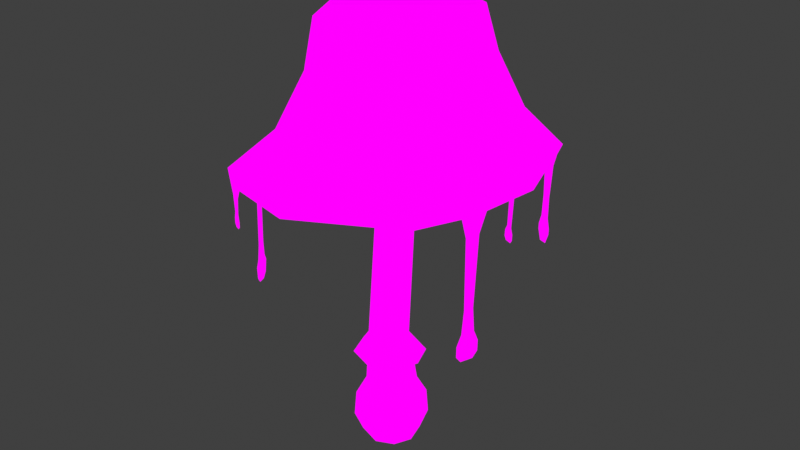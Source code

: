 # Source: Ink1_InkCap.blend  (saved by Blender 4.1.24; exported with 4.5.12 LTS)
import bpy
from mathutils import Matrix  # noqa: F401  (used for matrix-valued properties, if any)

bpy.ops.wm.read_factory_settings(use_empty=True)
scene = bpy.context.scene
scene.name = 'Scene'

# ---- collections
col_collection = bpy.data.collections.new('Collection'); scene.collection.children.link(col_collection)

# ---- images (referenced by path relative to the original .blend; pixels are not part of the script)
import os
ASSET_DIR = os.environ.get("B2B_ASSET_DIR", "")  # directory of the original .blend (textures are referenced by path, not embedded)
HERE = os.path.dirname(os.path.abspath(__file__))  # packed textures are extracted next to this script under _unpacked/

def load_image(name, relpath, width, height, colorspace="sRGB"):
    """Load a texture the original file referenced (path relative to the .blend, or extracted next to this script)."""
    p = next((c for c in (os.path.join(HERE, relpath), os.path.join(ASSET_DIR, relpath)) if relpath and os.path.exists(c)), "")
    if p:
        img = bpy.data.images.load(p, check_existing=True)
        img.name = name
    else:  # same state as the original file: an image datablock whose file is absent (Cycles renders it pink)
        img = bpy.data.images.new(name, width, height)
        img.source = "FILE"
        img.filepath = "//" + (relpath or name)
    img.colorspace_settings.name = colorspace
    return img
img_mushroom_textures_png = load_image('Mushroom Textures.PNG', 'Mushroom Textures.PNG', 1024, 1024, 'sRGB')

# ---- materials (node trees are filled in below, after node groups)
mat_material = bpy.data.materials.new('Material')
mat_material.alpha_threshold = 0.0
mat_material.use_transparent_shadow = False
mat_material.roughness = 0.5
mat_material.line_color = (0.0, 0.0, 0.0, 1.0)

# ---- material node trees
mat_material.use_nodes = True; mat_material.node_tree.nodes.clear()
_N = mat_material.node_tree.nodes; _L = mat_material.node_tree.links
n0 = _N.new('ShaderNodeOutputMaterial'); n0.name = 'Material Output'; n0.location = (300, 300)
n1 = _N.new('ShaderNodeTexImage'); n1.name = 'Image Texture'; n1.location = (-78, 342)
n1.image = img_mushroom_textures_png
_L.new(n1.outputs[0], n0.inputs[0])
n0.is_active_output = True

# ---- world
world_world = bpy.data.worlds.new('World'); scene.world = world_world
world_world.use_nodes = True; world_world.node_tree.nodes.clear()
_N = world_world.node_tree.nodes; _L = world_world.node_tree.links
n0 = _N.new('ShaderNodeOutputWorld'); n0.name = 'World Output'; n0.location = (300, 300)
n1 = _N.new('ShaderNodeBackground'); n1.name = 'Background'; n1.location = (10, 300)
n1.inputs[0].default_value = (0.05088, 0.05088, 0.05088, 1.0)
_L.new(n1.outputs[0], n0.inputs[0])
n0.is_active_output = True
world_world.color = (0.05088, 0.05088, 0.05088)
world_world.use_sun_shadow = False
world_world.sun_shadow_jitter_overblur = 0.0

# ---- meshes
me_cube = bpy.data.meshes.new('Cube')
me_cube.from_pydata([(0.4915, 0.2957, 0.4344), (0.3756, 0.2724, -0.3999), (0.4915, -0.587, 0.4371), (0.3756, -0.4798, -0.3986), (-0.4278, 0.2946, 0.4459), (-0.3744, 0.2715, -0.3963), (-0.4278, -0.5889, 0.4487), (-0.3744, -0.4808, -0.395), (-0.06464, 0.2443, 1.65), (-0.1361, -0.1859, 3.703), (-0.1361, 0.5011, 3.718), (0.1886, 0.151, 3.732), (-0.4545, -0.1007, -0.4677), (-0.001933, 0.3577, -0.4705), (0.4918, 0.3495, -0.04798), (-0.4702, -0.5992, -0.03863), (0.4918, -0.5971, -0.04611), (-0.4702, 0.3477, -0.04053), (0.02847, -0.7554, 0.4439), (0.6714, -0.1445, 0.4336), (-0.001933, -0.5589, -0.469), (-0.5957, -0.147, 0.4498), (0.02847, 0.4593, 0.4401), (0.4564, -0.09956, -0.4716), (-0.4615, 0.1595, 3.695), (0.1026, -0.0994, 3.718), (0.1026, 0.4052, 3.729), (-0.3746, 0.4111, 3.703), (-0.2871, -0.4641, 0.7619), (-0.2871, 0.1611, 0.7594), (0.374, 0.1613, 0.7484), (0.374, -0.4632, 0.7508), (-0.4037, -0.1513, 0.7648), (0.007486, -0.7772, -0.04895), (-0.6477, -0.1255, -0.04512), (-0.002181, -0.09308, -0.6208), (0.6773, -0.1226, -0.05548), (0.007486, 0.5257, -0.05155), (-0.3746, -0.09278, 3.691), (0.4992, -0.1503, 0.7496), (0.04134, 0.2734, 0.7558), (0.04134, -0.5779, 0.7591), (-0.06464, -0.4444, 1.654), (-0.32, -0.3506, 1.656), (-0.32, 0.1549, 1.653), (-0.4122, -0.09678, 1.658), (0.1933, 0.1512, 1.644), (0.1933, -0.3544, 1.647), (0.2874, -0.1019, 1.645), (-1.4, -1.355, 5.531), (-1.4, 1.55, 5.616), (1.498, -1.397, 5.757), (1.498, 1.502, 5.826), (-0.885, -0.9011, 7.434), (-0.885, 0.9583, 7.477), (1.061, -0.9064, 7.559), (1.061, 0.9457, 7.594), (-1.939, -1.921, 4.928), (-1.92, 0.07833, 5.547), (-1.939, 2.047, 4.984), (0.0135, 2.125, 5.676), (1.958, 2.012, 5.121), (2.084, -0.002839, 5.932), (1.958, -1.953, 5.07), (0.0135, -1.878, 5.55), (-1.089, 0.01662, 7.628), (0.06941, 1.16, 7.707), (1.289, 0.005783, 7.781), (0.06941, -1.101, 7.659), (1.215, 1.103, 6.817), (1.215, -1.035, 6.76), (-1.009, -1.009, 6.552), (-1.009, 1.142, 6.624), (-2.672, 0.03612, 4.905), (-0.001428, 2.846, 5.013), (2.734, -0.04209, 5.255), (-0.001428, -2.652, 4.904), (1.674, 0.003009, 6.894), (0.07389, 0.01094, 8.086), (-1.405, 0.05398, 6.582), (0.07881, -1.405, 6.617), (0.07881, 1.557, 6.715), (0.1052, -0.213, 6.129), (0.1052, 0.4683, 6.158), (0.4641, 0.1122, 6.202), (-0.2471, 0.1357, 6.095), (0.3676, -0.1328, 6.174), (0.3676, 0.367, 6.194), (-0.1543, 0.3845, 6.116), (-0.1543, -0.1159, 6.094), (1.32, -1.219, 5.474), (-0.0007707, -1.648, 5.267), (1.84, 0.02912, 5.627), (1.32, 1.374, 5.542), (-0.0007706, 1.935, 5.386), (-1.261, 1.421, 5.33), (-1.729, 0.1083, 5.26), (-1.261, -1.174, 5.247), (2.275, -1.195, 5.062), (2.437, -0.8017, 5.106), (2.286, -1.098, 4.718), (2.373, -0.8814, 4.74), (2.266, -1.06, 3.446), (2.324, -0.9039, 3.454), (2.256, -1.1, 3.027), (2.338, -0.8805, 3.036), (2.229, -1.179, 2.832), (2.367, -0.8113, 2.844), (2.23, -1.185, 2.641), (2.367, -0.8163, 2.651), (2.26, -1.107, 2.533), (2.337, -0.9008, 2.538), (1.833, 2.062, 4.887), (1.453, 2.242, 4.86), (1.755, 2.095, 4.643), (1.517, 2.207, 4.627), (1.712, 2.1, 4.022), (1.548, 2.176, 4.012), (1.721, 2.084, 3.63), (1.539, 2.166, 3.62), (1.775, 2.053, 3.452), (1.485, 2.182, 3.436), (1.775, 2.049, 3.341), (1.486, 2.177, 3.326), (1.704, 2.073, 3.147), (1.558, 2.136, 3.139), (0.4437, 2.685, 4.79), (0.8598, 2.513, 4.783), (0.5557, 2.63, 4.426), (0.7408, 2.554, 4.422), (0.5792, 2.562, 3.303), (0.7138, 2.508, 3.297), (0.588, 2.532, 2.954), (0.7097, 2.484, 2.947), (0.5386, 2.543, 2.85), (0.7611, 2.455, 2.838), (0.5397, 2.533, 2.725), (0.7622, 2.445, 2.713), (0.5836, 2.511, 2.656), (0.7193, 2.457, 2.649), (-2.191, -1.264, 4.703), (-2.441, -0.6009, 4.694), (-2.274, -1.05, 4.56), (-2.365, -0.8088, 4.556), (-2.296, -1.011, 3.832), (-2.361, -0.8392, 3.829), (-2.291, -1.04, 3.015), (-2.356, -0.8674, 3.012), (-2.275, -1.087, 2.738), (-2.363, -0.8501, 2.735), (-2.251, -1.151, 2.61), (-2.382, -0.8002, 2.605), (-2.258, -1.136, 2.379), (-2.368, -0.841, 2.375), (-2.286, -1.064, 2.277), (-2.338, -0.9242, 2.275), (-1.786, -2.012, 4.74), (-1.444, -2.138, 4.736), (-1.719, -2.036, 4.562), (-1.533, -2.104, 4.559), (-1.69, -2.044, 4.263), (-1.569, -2.089, 4.261), (-1.722, -2.033, 4.133), (-1.539, -2.101, 4.13), (-1.723, -2.033, 4.04), (-1.54, -2.102, 4.037), (-1.677, -2.051, 3.983), (-1.587, -2.085, 3.982), (-0.02113, 0.4928, 1.294), (-0.02113, -0.7459, 1.3), (-0.4845, -0.5775, 1.304), (-0.4845, 0.3315, 1.3), (-0.6503, -0.1214, 1.308), (0.4493, 0.3273, 1.284), (0.4493, -0.5811, 1.288), (0.6244, -0.1266, 1.286)], [], [(4, 21, 32, 29), (21, 6, 28, 32), (32, 28, 43, 45), (29, 32, 45, 44), (3, 16, 33, 20), (16, 2, 18, 33), (33, 18, 6, 15), (20, 33, 15, 7), (7, 15, 34, 12), (15, 6, 21, 34), (34, 21, 4, 17), (12, 34, 17, 5), (5, 13, 35, 12), (13, 1, 23, 35), (35, 23, 3, 20), (12, 35, 20, 7), (1, 14, 36, 23), (14, 0, 19, 36), (36, 19, 2, 16), (23, 36, 16, 3), (5, 17, 37, 13), (17, 4, 22, 37), (37, 22, 0, 14), (13, 37, 14, 1), (39, 30, 46, 48), (31, 39, 48, 47), (8, 44, 27, 10), (46, 8, 10, 26), (2, 19, 39, 31), (19, 0, 30, 39), (42, 47, 25, 9), (43, 42, 9, 38), (0, 22, 40, 30), (22, 4, 29, 40), (45, 43, 38, 24), (44, 45, 24, 27), (6, 18, 41, 28), (18, 2, 31, 41), (48, 46, 26, 11), (47, 48, 11, 25), (28, 41, 42, 43), (41, 31, 47, 42), (30, 40, 8, 46), (40, 29, 44, 8), (57, 49, 58, 73), (73, 58, 50, 59), (59, 50, 60, 74), (74, 60, 52, 61), (61, 52, 62, 75), (75, 62, 51, 63), (63, 51, 64, 76), (76, 64, 49, 57), (51, 62, 77, 70), (62, 52, 69, 77), (77, 69, 56, 67), (70, 77, 67, 55), (56, 66, 78, 67), (66, 54, 65, 78), (78, 65, 53, 68), (67, 78, 68, 55), (50, 58, 79, 72), (58, 49, 71, 79), (79, 71, 53, 65), (72, 79, 65, 54), (49, 64, 80, 71), (64, 51, 70, 80), (80, 70, 55, 68), (71, 80, 68, 53), (52, 60, 81, 69), (60, 50, 72, 81), (81, 72, 54, 66), (69, 81, 66, 56), (10, 27, 88, 83), (38, 9, 82, 89), (9, 25, 86, 82), (24, 38, 89, 85), (25, 11, 84, 86), (26, 10, 83, 87), (27, 24, 85, 88), (11, 26, 87, 84), (91, 82, 86, 90), (92, 90, 86, 84), (92, 84, 87, 93), (94, 93, 87, 83), (94, 83, 88, 95), (96, 95, 88, 85), (96, 85, 89, 97), (91, 97, 89, 82), (76, 57, 97, 91), (73, 96, 97, 57), (73, 59, 95, 96), (74, 94, 95, 59), (74, 61, 93, 94), (75, 92, 93, 61), (75, 63, 90, 92), (76, 91, 90, 63), (63, 75, 99, 98), (98, 99, 101, 100), (100, 101, 103, 102), (102, 103, 105, 104), (104, 105, 107, 106), (106, 107, 109, 108), (108, 109, 111, 110), (61, 74, 113, 112), (112, 113, 115, 114), (114, 115, 117, 116), (116, 117, 119, 118), (118, 119, 121, 120), (120, 121, 123, 122), (122, 123, 125, 124), (113, 74, 126, 127), (127, 126, 128, 129), (129, 128, 130, 131), (131, 130, 132, 133), (133, 132, 134, 135), (135, 134, 136, 137), (137, 136, 138, 139), (73, 57, 140, 141), (141, 140, 142, 143), (143, 142, 144, 145), (145, 144, 146, 147), (147, 146, 148, 149), (149, 148, 150, 151), (151, 150, 152, 153), (153, 152, 154, 155), (57, 76, 157, 156), (156, 157, 159, 158), (158, 159, 161, 160), (160, 161, 163, 162), (162, 163, 165, 164), (164, 165, 167, 166), (43, 42, 169, 170), (45, 44, 171, 172), (48, 47, 174, 175), (8, 44, 171, 168), (42, 47, 174, 169), (43, 45, 172, 170), (46, 48, 175, 173), (46, 8, 168, 173)])
_uv = me_cube.uv_layers.new(name='UVMap')
_uv.uv.foreach_set('vector', [0.08059, 0.6805, 0.07575, 0.6805, 0.08114, 0.6884, 0.08442, 0.6884, 0.07575, 0.6805, 0.08059, 0.6805, 0.08442, 0.6884, 0.08114, 0.6884, 0.08114, 0.6884, 0.08442, 0.6884, 0.08623, 0.7759, 0.0836, 0.776, 0.08442, 0.6884, 0.08114, 0.6884, 0.0836, 0.776, 0.08623, 0.7759, 0.1046, 0.6595, 0.1074, 0.6684, 0.09349, 0.6682, 0.09349, 0.6577, 0.1074, 0.6684, 0.1064, 0.6805, 0.09349, 0.6805, 0.09349, 0.6682, 0.09349, 0.6682, 0.09349, 0.6805, 0.08059, 0.6805, 0.07955, 0.6684, 0.09349, 0.6577, 0.09349, 0.6682, 0.07955, 0.6684, 0.08238, 0.6595, 0.08238, 0.6595, 0.07955, 0.6684, 0.0743, 0.6682, 0.07994, 0.6577, 0.07955, 0.6684, 0.08059, 0.6805, 0.07575, 0.6805, 0.0743, 0.6682, 0.0743, 0.6682, 0.07575, 0.6805, 0.08059, 0.6805, 0.07955, 0.6684, 0.07994, 0.6577, 0.0743, 0.6682, 0.07955, 0.6684, 0.08238, 0.6595, 0.08238, 0.6595, 0.09349, 0.6577, 0.09349, 0.6538, 0.07994, 0.6577, 0.09349, 0.6577, 0.1046, 0.6595, 0.107, 0.6577, 0.09349, 0.6538, 0.09349, 0.6538, 0.107, 0.6577, 0.1046, 0.6595, 0.09349, 0.6577, 0.07994, 0.6577, 0.09349, 0.6538, 0.09349, 0.6577, 0.08238, 0.6595, 0.1046, 0.6595, 0.1074, 0.6684, 0.1127, 0.6682, 0.107, 0.6577, 0.1074, 0.6684, 0.1064, 0.6805, 0.1112, 0.6805, 0.1127, 0.6682, 0.1127, 0.6682, 0.1112, 0.6805, 0.1064, 0.6805, 0.1074, 0.6684, 0.107, 0.6577, 0.1127, 0.6682, 0.1074, 0.6684, 0.1046, 0.6595, 0.08238, 0.6595, 0.07955, 0.6684, 0.09349, 0.6682, 0.09349, 0.6577, 0.07955, 0.6684, 0.08059, 0.6805, 0.09349, 0.6805, 0.09349, 0.6682, 0.09349, 0.6682, 0.09349, 0.6805, 0.1064, 0.6805, 0.1074, 0.6684, 0.09349, 0.6577, 0.09349, 0.6682, 0.1074, 0.6684, 0.1046, 0.6595, 0.1058, 0.6884, 0.1026, 0.6884, 0.1008, 0.7759, 0.1034, 0.776, 0.1026, 0.6884, 0.1058, 0.6884, 0.1034, 0.776, 0.1008, 0.7759, 0.09349, 0.776, 0.08623, 0.7759, 0.08645, 0.88, 0.09349, 0.88, 0.1008, 0.7759, 0.09349, 0.776, 0.09349, 0.88, 0.1005, 0.88, 0.1064, 0.6805, 0.1112, 0.6805, 0.1058, 0.6884, 0.1026, 0.6884, 0.1112, 0.6805, 0.1064, 0.6805, 0.1026, 0.6884, 0.1058, 0.6884, 0.09349, 0.776, 0.1008, 0.7759, 0.1005, 0.88, 0.09349, 0.88, 0.08623, 0.7759, 0.09349, 0.776, 0.09349, 0.88, 0.08645, 0.88, 0.1064, 0.6805, 0.09349, 0.6805, 0.09349, 0.6884, 0.1026, 0.6884, 0.09349, 0.6805, 0.08059, 0.6805, 0.08442, 0.6884, 0.09349, 0.6884, 0.0836, 0.776, 0.08623, 0.7759, 0.08645, 0.88, 0.08391, 0.88, 0.08623, 0.7759, 0.0836, 0.776, 0.08391, 0.88, 0.08645, 0.88, 0.08059, 0.6805, 0.09349, 0.6805, 0.09349, 0.6884, 0.08442, 0.6884, 0.09349, 0.6805, 0.1064, 0.6805, 0.1026, 0.6884, 0.09349, 0.6884, 0.1034, 0.776, 0.1008, 0.7759, 0.1005, 0.88, 0.1031, 0.88, 0.1008, 0.7759, 0.1034, 0.776, 0.1031, 0.88, 0.1005, 0.88, 0.08442, 0.6884, 0.09349, 0.6884, 0.09349, 0.776, 0.08623, 0.7759, 0.09349, 0.6884, 0.1026, 0.6884, 0.1008, 0.7759, 0.09349, 0.776, 0.1026, 0.6884, 0.09349, 0.6884, 0.09349, 0.776, 0.1008, 0.7759, 0.09349, 0.6884, 0.08442, 0.6884, 0.08623, 0.7759, 0.09349, 0.776, 0.1481, 0.6564, 0.1515, 0.7219, 0.1483, 0.721, 0.1436, 0.6538, 0.1436, 0.6538, 0.1483, 0.721, 0.1515, 0.7219, 0.1481, 0.6564, 0.1481, 0.6564, 0.1515, 0.7219, 0.1601, 0.721, 0.1601, 0.6538, 0.1601, 0.6538, 0.1601, 0.721, 0.1687, 0.7219, 0.1721, 0.6564, 0.1721, 0.6564, 0.1687, 0.7219, 0.1719, 0.721, 0.1766, 0.6538, 0.1766, 0.6538, 0.1719, 0.721, 0.1687, 0.7219, 0.1721, 0.6564, 0.1721, 0.6564, 0.1687, 0.7219, 0.1601, 0.721, 0.1601, 0.6538, 0.1601, 0.6538, 0.1601, 0.721, 0.1515, 0.7219, 0.1481, 0.6564, 0.1687, 0.7219, 0.1719, 0.721, 0.1689, 0.7926, 0.1665, 0.7911, 0.1719, 0.721, 0.1687, 0.7219, 0.1665, 0.7911, 0.1689, 0.7926, 0.1689, 0.7926, 0.1665, 0.7911, 0.1657, 0.9254, 0.1669, 0.9457, 0.1665, 0.7911, 0.1689, 0.7926, 0.1669, 0.9457, 0.1657, 0.9254, 0.1657, 0.9254, 0.1601, 0.9457, 0.1601, 0.9906, 0.1669, 0.9457, 0.1601, 0.9457, 0.1545, 0.9254, 0.1533, 0.9457, 0.1601, 0.9906, 0.1601, 0.9906, 0.1533, 0.9457, 0.1545, 0.9254, 0.1601, 0.9457, 0.1669, 0.9457, 0.1601, 0.9906, 0.1601, 0.9457, 0.1657, 0.9254, 0.1515, 0.7219, 0.1483, 0.721, 0.1513, 0.7926, 0.1537, 0.7911, 0.1483, 0.721, 0.1515, 0.7219, 0.1537, 0.7911, 0.1513, 0.7926, 0.1513, 0.7926, 0.1537, 0.7911, 0.1545, 0.9254, 0.1533, 0.9457, 0.1537, 0.7911, 0.1513, 0.7926, 0.1533, 0.9457, 0.1545, 0.9254, 0.1515, 0.7219, 0.1601, 0.721, 0.1601, 0.7926, 0.1537, 0.7911, 0.1601, 0.721, 0.1687, 0.7219, 0.1665, 0.7911, 0.1601, 0.7926, 0.1601, 0.7926, 0.1665, 0.7911, 0.1657, 0.9254, 0.1601, 0.9457, 0.1537, 0.7911, 0.1601, 0.7926, 0.1601, 0.9457, 0.1545, 0.9254, 0.1687, 0.7219, 0.1601, 0.721, 0.1601, 0.7926, 0.1665, 0.7911, 0.1601, 0.721, 0.1515, 0.7219, 0.1537, 0.7911, 0.1601, 0.7926, 0.1601, 0.7926, 0.1537, 0.7911, 0.1545, 0.9254, 0.1601, 0.9457, 0.1665, 0.7911, 0.1601, 0.7926, 0.1601, 0.9457, 0.1657, 0.9254, 0.09349, 0.88, 0.08645, 0.88, 0.08645, 0.993, 0.09349, 0.993, 0.08645, 0.88, 0.09349, 0.88, 0.09349, 0.993, 0.08645, 0.993, 0.09349, 0.88, 0.1005, 0.88, 0.1005, 0.993, 0.09349, 0.993, 0.08391, 0.88, 0.08645, 0.88, 0.08645, 0.993, 0.08391, 0.993, 0.1005, 0.88, 0.1031, 0.88, 0.1031, 0.993, 0.1005, 0.993, 0.1005, 0.88, 0.09349, 0.88, 0.09349, 0.993, 0.1005, 0.993, 0.08645, 0.88, 0.08391, 0.88, 0.08391, 0.993, 0.08645, 0.993, 0.1031, 0.88, 0.1005, 0.88, 0.1005, 0.993, 0.1031, 0.993, 0.1552, 0.6792, 0.1552, 0.6818, 0.1561, 0.6818, 0.1598, 0.6792, 0.1615, 0.6792, 0.1598, 0.6792, 0.1561, 0.6818, 0.1564, 0.6818, 0.1615, 0.6792, 0.1564, 0.6818, 0.1561, 0.6818, 0.1598, 0.6792, 0.1552, 0.6792, 0.1598, 0.6792, 0.1561, 0.6818, 0.1552, 0.6818, 0.1552, 0.6792, 0.1552, 0.6818, 0.1543, 0.6818, 0.1506, 0.6792, 0.1489, 0.6792, 0.1506, 0.6792, 0.1543, 0.6818, 0.154, 0.6818, 0.1489, 0.6792, 0.154, 0.6818, 0.1543, 0.6818, 0.1506, 0.6792, 0.1552, 0.6792, 0.1506, 0.6792, 0.1543, 0.6818, 0.1552, 0.6818, 0.1552, 0.6779, 0.148, 0.678, 0.1506, 0.6792, 0.1552, 0.6792, 0.1452, 0.6779, 0.1489, 0.6792, 0.1506, 0.6792, 0.148, 0.678, 0.1452, 0.6779, 0.148, 0.678, 0.1506, 0.6792, 0.1489, 0.6792, 0.1552, 0.6779, 0.1552, 0.6792, 0.1506, 0.6792, 0.148, 0.678, 0.1552, 0.6779, 0.1624, 0.678, 0.1598, 0.6792, 0.1552, 0.6792, 0.1652, 0.6779, 0.1615, 0.6792, 0.1598, 0.6792, 0.1624, 0.678, 0.1652, 0.6779, 0.1624, 0.678, 0.1598, 0.6792, 0.1615, 0.6792, 0.1552, 0.6779, 0.1552, 0.6792, 0.1598, 0.6792, 0.1624, 0.678, 0.157, 0.6758, 0.1587, 0.6757, 0.158, 0.6752, 0.1577, 0.6753, 0.1577, 0.6753, 0.158, 0.6752, 0.1579, 0.6738, 0.1577, 0.6738, 0.1577, 0.6738, 0.1579, 0.6738, 0.1579, 0.6685, 0.1578, 0.6685, 0.1578, 0.6685, 0.1579, 0.6685, 0.1579, 0.6668, 0.1577, 0.6668, 0.1577, 0.6668, 0.1579, 0.6668, 0.158, 0.666, 0.1577, 0.666, 0.1577, 0.666, 0.158, 0.666, 0.158, 0.6652, 0.1577, 0.6652, 0.1577, 0.6652, 0.158, 0.6652, 0.1579, 0.6647, 0.1577, 0.6647, 0.157, 0.6758, 0.1523, 0.6757, 0.1558, 0.6748, 0.1567, 0.6748, 0.1567, 0.6748, 0.1558, 0.6748, 0.1559, 0.6738, 0.1565, 0.6738, 0.1565, 0.6738, 0.1559, 0.6738, 0.156, 0.6712, 0.1564, 0.6712, 0.1564, 0.6712, 0.156, 0.6712, 0.156, 0.6695, 0.1564, 0.6696, 0.1564, 0.6696, 0.156, 0.6695, 0.1559, 0.6688, 0.1566, 0.6688, 0.1566, 0.6688, 0.1559, 0.6688, 0.1559, 0.6683, 0.1566, 0.6683, 0.1566, 0.6683, 0.1559, 0.6683, 0.1561, 0.6675, 0.1564, 0.6675, 0.1558, 0.6748, 0.1523, 0.6757, 0.1534, 0.6747, 0.1544, 0.6746, 0.1544, 0.6746, 0.1534, 0.6747, 0.1536, 0.6731, 0.1541, 0.6731, 0.1541, 0.6731, 0.1536, 0.6731, 0.1537, 0.6683, 0.154, 0.6683, 0.154, 0.6683, 0.1537, 0.6683, 0.1537, 0.6668, 0.154, 0.6668, 0.154, 0.6668, 0.1537, 0.6668, 0.1536, 0.6663, 0.1541, 0.6663, 0.1541, 0.6663, 0.1536, 0.6663, 0.1536, 0.6658, 0.1541, 0.6657, 0.1541, 0.6657, 0.1536, 0.6658, 0.1537, 0.6655, 0.154, 0.6655, 0.1458, 0.6757, 0.1476, 0.6758, 0.147, 0.6748, 0.1464, 0.6748, 0.1464, 0.6748, 0.147, 0.6748, 0.1468, 0.6741, 0.1466, 0.6741, 0.1466, 0.6741, 0.1468, 0.6741, 0.1468, 0.6709, 0.1466, 0.6709, 0.1466, 0.6709, 0.1468, 0.6709, 0.1468, 0.6672, 0.1466, 0.6671, 0.1466, 0.6671, 0.1468, 0.6672, 0.1468, 0.6659, 0.1466, 0.6659, 0.1466, 0.6659, 0.1468, 0.6659, 0.1469, 0.6653, 0.1466, 0.6653, 0.1466, 0.6653, 0.1469, 0.6653, 0.1469, 0.6642, 0.1466, 0.6642, 0.1466, 0.6642, 0.1469, 0.6642, 0.1468, 0.6638, 0.1467, 0.6638, 0.1476, 0.6758, 0.1523, 0.6757, 0.1488, 0.6749, 0.148, 0.675, 0.148, 0.675, 0.1488, 0.6749, 0.1486, 0.6741, 0.1481, 0.6741, 0.1481, 0.6741, 0.1486, 0.6741, 0.1485, 0.6728, 0.1482, 0.6728, 0.1482, 0.6728, 0.1485, 0.6728, 0.1486, 0.6722, 0.1482, 0.6722, 0.1482, 0.6722, 0.1486, 0.6722, 0.1486, 0.6718, 0.1482, 0.6718, 0.1482, 0.6718, 0.1486, 0.6718, 0.1485, 0.6715, 0.1483, 0.6715, 0.09027, 0.7945, 0.09757, 0.7952, 0.09659, 0.6757, 0.08341, 0.6744, 0.08763, 0.7952, 0.09027, 0.7945, 0.08341, 0.6744, 0.07864, 0.6757, 0.1075, 0.7952, 0.1049, 0.7945, 0.1098, 0.6744, 0.1145, 0.6757, 0.09757, 0.7952, 0.09027, 0.7945, 0.08341, 0.6744, 0.09659, 0.6757, 0.09757, 0.7952, 0.1049, 0.7945, 0.1098, 0.6744, 0.09659, 0.6757, 0.09027, 0.7945, 0.08763, 0.7952, 0.07864, 0.6757, 0.08341, 0.6744, 0.1049, 0.7945, 0.1075, 0.7952, 0.1145, 0.6757, 0.1098, 0.6744, 0.1049, 0.7945, 0.09757, 0.7952, 0.09659, 0.6757, 0.1098, 0.6744])
me_cube.materials.append(mat_material)
me_cube.use_mirror_vertex_groups = False
me_cube.update()

# ---- objects
ob_ink_1 = bpy.data.objects.new('ink_1', me_cube)

# ---- transforms, parenting, visibility, modifiers, constraints
ob_ink_1.location = (0.0, 0.0, 0.0)
ob_ink_1.lock_rotations_4d = False
ob_ink_1.empty_display_type = 'ARROWS'
ob_ink_1.lineart.crease_threshold = 0.0

# ---- collection membership
col_collection.objects.link(ob_ink_1)

# ---- scene / render settings (as saved in the file)
scene.frame_start = 1; scene.frame_end = 250; scene.frame_set(1)
scene.render.engine = 'BLENDER_EEVEE_NEXT'
scene.cycles.sampling_pattern = 'TABULATED_SOBOL'
scene.eevee.ray_tracing_options.trace_max_roughness = 0.0
scene.view_settings.view_transform = 'Standard'
bpy.context.view_layer.update()

# ---- added for rendering (the .blend has no active camera and no usable light): camera, sun
cam_auto = bpy.data.cameras.new('AutoCamera')
cam_auto.lens = 50.0
cam_auto.sensor_width = 36.0
cam_auto.clip_end = 1000.0
ob_auto_camera = bpy.data.objects.new('AutoCamera', cam_auto)
scene.collection.objects.link(ob_auto_camera)
ob_auto_camera.location = (10.7911, -12.8151, 12.3405)
ob_auto_camera.rotation_euler = (1.09748, -7.21219e-08, 0.694738)
scene.camera = ob_auto_camera
light_auto_sun = bpy.data.lights.new('AutoSun', 'SUN')
light_auto_sun.energy = 3.0
light_auto_sun.angle = 0.0523599
ob_auto_sun = bpy.data.objects.new('AutoSun', light_auto_sun)
scene.collection.objects.link(ob_auto_sun)
ob_auto_sun.rotation_euler = (0.872665, 0.174533, 0.523599)
bpy.context.view_layer.update()

